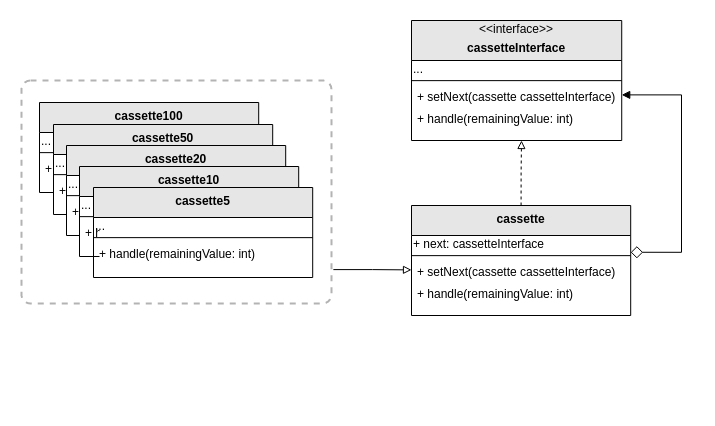

The diagram above was exported from draw.io. Its source (the exported page's mxGraphModel, read from the mxfile embedded in the PNG):
<mxGraphModel dx="1219" dy="757" grid="1" gridSize="10" guides="1" tooltips="1" connect="1" arrows="1" fold="1" page="1" pageScale="1" pageWidth="827" pageHeight="1169" math="0" shadow="0">
  <root>
    <mxCell id="WIyWlLk6GJQsqaUBKTNV-0" />
    <mxCell id="WIyWlLk6GJQsqaUBKTNV-1" parent="WIyWlLk6GJQsqaUBKTNV-0" />
    <mxCell id="vHZaXIz2MT3cHrC71UCh-0" value="" style="group" vertex="1" connectable="0" parent="WIyWlLk6GJQsqaUBKTNV-1">
      <mxGeometry x="430" y="270" width="210.22000000000003" height="120" as="geometry" />
    </mxCell>
    <mxCell id="vHZaXIz2MT3cHrC71UCh-1" value="&#10;cassetteInterface" style="swimlane;fontStyle=1;align=center;verticalAlign=top;childLayout=stackLayout;horizontal=1;startSize=40;horizontalStack=0;resizeParent=1;resizeLast=0;collapsible=1;marginBottom=0;rounded=0;shadow=0;strokeWidth=1;fillColor=#E6E6E6;" vertex="1" parent="vHZaXIz2MT3cHrC71UCh-0">
      <mxGeometry width="210.22" height="120" as="geometry">
        <mxRectangle x="230" y="140" width="160" height="26" as="alternateBounds" />
      </mxGeometry>
    </mxCell>
    <mxCell id="vHZaXIz2MT3cHrC71UCh-2" value="..." style="text;html=1;strokeColor=none;fillColor=none;align=left;verticalAlign=middle;whiteSpace=wrap;rounded=0;" vertex="1" parent="vHZaXIz2MT3cHrC71UCh-1">
      <mxGeometry y="40" width="210.22" height="16.776315789473685" as="geometry" />
    </mxCell>
    <mxCell id="vHZaXIz2MT3cHrC71UCh-3" value="" style="line;html=1;strokeWidth=1;align=left;verticalAlign=middle;spacingTop=-1;spacingLeft=3;spacingRight=3;rotatable=0;labelPosition=right;points=[];portConstraint=eastwest;" vertex="1" parent="vHZaXIz2MT3cHrC71UCh-1">
      <mxGeometry y="56.776315789473685" width="210.22" height="6.7105263157894735" as="geometry" />
    </mxCell>
    <mxCell id="vHZaXIz2MT3cHrC71UCh-4" value="+ setNext(cassette cassetteInterface)" style="text;align=left;verticalAlign=top;spacingLeft=4;spacingRight=4;overflow=hidden;rotatable=0;points=[[0,0.5],[1,0.5]];portConstraint=eastwest;" vertex="1" parent="vHZaXIz2MT3cHrC71UCh-1">
      <mxGeometry y="63.48684210526316" width="210.22" height="21.80921052631579" as="geometry" />
    </mxCell>
    <mxCell id="vHZaXIz2MT3cHrC71UCh-5" value="+ handle(remainingValue: int)" style="text;align=left;verticalAlign=top;spacingLeft=4;spacingRight=4;overflow=hidden;rotatable=0;points=[[0,0.5],[1,0.5]];portConstraint=eastwest;" vertex="1" parent="vHZaXIz2MT3cHrC71UCh-1">
      <mxGeometry y="85.29605263157895" width="210.22" height="21.80921052631579" as="geometry" />
    </mxCell>
    <mxCell id="vHZaXIz2MT3cHrC71UCh-6" value="&amp;lt;&amp;lt;interface&amp;gt;&amp;gt;" style="text;html=1;strokeColor=none;fillColor=none;align=center;verticalAlign=middle;whiteSpace=wrap;rounded=0;" vertex="1" parent="vHZaXIz2MT3cHrC71UCh-0">
      <mxGeometry width="210" height="16.78" as="geometry" />
    </mxCell>
    <mxCell id="vHZaXIz2MT3cHrC71UCh-7" value="" style="group;fontFamily=Verdana;rounded=0;glass=0;" vertex="1" connectable="0" parent="WIyWlLk6GJQsqaUBKTNV-1">
      <mxGeometry x="430" y="455" width="220" height="200" as="geometry" />
    </mxCell>
    <mxCell id="vHZaXIz2MT3cHrC71UCh-8" value="cassette" style="swimlane;fontStyle=1;align=center;verticalAlign=top;childLayout=stackLayout;horizontal=1;startSize=30;horizontalStack=0;resizeParent=1;resizeLast=0;collapsible=1;marginBottom=0;rounded=0;shadow=0;strokeWidth=1;fillColor=#E6E6E6;" vertex="1" parent="vHZaXIz2MT3cHrC71UCh-7">
      <mxGeometry width="219.1867298578199" height="110" as="geometry">
        <mxRectangle x="230" y="140" width="160" height="26" as="alternateBounds" />
      </mxGeometry>
    </mxCell>
    <mxCell id="vHZaXIz2MT3cHrC71UCh-9" value="+ next: cassetteInterface" style="text;html=1;strokeColor=none;fillColor=none;align=left;verticalAlign=middle;whiteSpace=wrap;rounded=0;" vertex="1" parent="vHZaXIz2MT3cHrC71UCh-8">
      <mxGeometry y="30" width="219.1867298578199" height="16.776315789473685" as="geometry" />
    </mxCell>
    <mxCell id="vHZaXIz2MT3cHrC71UCh-10" value="" style="line;html=1;strokeWidth=1;align=left;verticalAlign=middle;spacingTop=-1;spacingLeft=3;spacingRight=3;rotatable=0;labelPosition=right;points=[];portConstraint=eastwest;" vertex="1" parent="vHZaXIz2MT3cHrC71UCh-8">
      <mxGeometry y="46.776315789473685" width="219.1867298578199" height="6.7105263157894735" as="geometry" />
    </mxCell>
    <mxCell id="vHZaXIz2MT3cHrC71UCh-13" value="+ setNext(cassette cassetteInterface)" style="text;align=left;verticalAlign=top;spacingLeft=4;spacingRight=4;overflow=hidden;rotatable=0;points=[[0,0.5],[1,0.5]];portConstraint=eastwest;" vertex="1" parent="vHZaXIz2MT3cHrC71UCh-8">
      <mxGeometry y="53.48684210526316" width="219.1867298578199" height="21.80921052631579" as="geometry" />
    </mxCell>
    <mxCell id="vHZaXIz2MT3cHrC71UCh-14" value="+ handle(remainingValue: int)" style="text;align=left;verticalAlign=top;spacingLeft=4;spacingRight=4;overflow=hidden;rotatable=0;points=[[0,0.5],[1,0.5]];portConstraint=eastwest;" vertex="1" parent="vHZaXIz2MT3cHrC71UCh-8">
      <mxGeometry y="75.29605263157895" width="219.1867298578199" height="21.80921052631579" as="geometry" />
    </mxCell>
    <mxCell id="vHZaXIz2MT3cHrC71UCh-15" value="" style="group;fontFamily=Verdana;rounded=0;glass=0;" vertex="1" connectable="0" parent="WIyWlLk6GJQsqaUBKTNV-1">
      <mxGeometry x="58" y="352" width="220" height="200" as="geometry" />
    </mxCell>
    <mxCell id="vHZaXIz2MT3cHrC71UCh-16" value="cassette100" style="swimlane;fontStyle=1;align=center;verticalAlign=top;childLayout=stackLayout;horizontal=1;startSize=30;horizontalStack=0;resizeParent=1;resizeLast=0;collapsible=1;marginBottom=0;rounded=0;shadow=0;strokeWidth=1;fillColor=#E6E6E6;" vertex="1" parent="vHZaXIz2MT3cHrC71UCh-15">
      <mxGeometry width="219.19" height="90" as="geometry">
        <mxRectangle x="230" y="140" width="160" height="26" as="alternateBounds" />
      </mxGeometry>
    </mxCell>
    <mxCell id="vHZaXIz2MT3cHrC71UCh-17" value="..." style="text;html=1;strokeColor=none;fillColor=none;align=left;verticalAlign=middle;whiteSpace=wrap;rounded=0;" vertex="1" parent="vHZaXIz2MT3cHrC71UCh-16">
      <mxGeometry y="30" width="219.19" height="16.776315789473685" as="geometry" />
    </mxCell>
    <mxCell id="vHZaXIz2MT3cHrC71UCh-18" value="" style="line;html=1;strokeWidth=1;align=left;verticalAlign=middle;spacingTop=-1;spacingLeft=3;spacingRight=3;rotatable=0;labelPosition=right;points=[];portConstraint=eastwest;" vertex="1" parent="vHZaXIz2MT3cHrC71UCh-16">
      <mxGeometry y="46.776315789473685" width="219.19" height="6.7105263157894735" as="geometry" />
    </mxCell>
    <mxCell id="vHZaXIz2MT3cHrC71UCh-20" value="+ handle(remainingValue: int)" style="text;align=left;verticalAlign=top;spacingLeft=4;spacingRight=4;overflow=hidden;rotatable=0;points=[[0,0.5],[1,0.5]];portConstraint=eastwest;" vertex="1" parent="vHZaXIz2MT3cHrC71UCh-16">
      <mxGeometry y="53.48684210526316" width="219.19" height="21.80921052631579" as="geometry" />
    </mxCell>
    <mxCell id="vHZaXIz2MT3cHrC71UCh-21" value="" style="group;fontFamily=Verdana;rounded=0;glass=0;fillColor=#ffffff;" vertex="1" connectable="0" parent="WIyWlLk6GJQsqaUBKTNV-1">
      <mxGeometry x="72" y="374" width="220" height="200" as="geometry" />
    </mxCell>
    <mxCell id="vHZaXIz2MT3cHrC71UCh-22" value="cassette50" style="swimlane;fontStyle=1;align=center;verticalAlign=top;childLayout=stackLayout;horizontal=1;startSize=30;horizontalStack=0;resizeParent=1;resizeLast=0;collapsible=1;marginBottom=0;rounded=0;shadow=0;strokeWidth=1;fillColor=#E6E6E6;" vertex="1" parent="vHZaXIz2MT3cHrC71UCh-21">
      <mxGeometry width="219.19" height="90" as="geometry">
        <mxRectangle x="230" y="140" width="160" height="26" as="alternateBounds" />
      </mxGeometry>
    </mxCell>
    <mxCell id="vHZaXIz2MT3cHrC71UCh-23" value="..." style="text;html=1;strokeColor=none;fillColor=none;align=left;verticalAlign=middle;whiteSpace=wrap;rounded=0;" vertex="1" parent="vHZaXIz2MT3cHrC71UCh-22">
      <mxGeometry y="30" width="219.19" height="16.776315789473685" as="geometry" />
    </mxCell>
    <mxCell id="vHZaXIz2MT3cHrC71UCh-24" value="" style="line;html=1;strokeWidth=1;align=left;verticalAlign=middle;spacingTop=-1;spacingLeft=3;spacingRight=3;rotatable=0;labelPosition=right;points=[];portConstraint=eastwest;" vertex="1" parent="vHZaXIz2MT3cHrC71UCh-22">
      <mxGeometry y="46.776315789473685" width="219.19" height="6.7105263157894735" as="geometry" />
    </mxCell>
    <mxCell id="vHZaXIz2MT3cHrC71UCh-25" value="+ handle(remainingValue: int)" style="text;align=left;verticalAlign=top;spacingLeft=4;spacingRight=4;overflow=hidden;rotatable=0;points=[[0,0.5],[1,0.5]];portConstraint=eastwest;" vertex="1" parent="vHZaXIz2MT3cHrC71UCh-22">
      <mxGeometry y="53.48684210526316" width="219.19" height="21.80921052631579" as="geometry" />
    </mxCell>
    <mxCell id="vHZaXIz2MT3cHrC71UCh-27" value="" style="group;fontFamily=Verdana;rounded=0;glass=0;fillColor=#ffffff;" vertex="1" connectable="0" parent="WIyWlLk6GJQsqaUBKTNV-1">
      <mxGeometry x="85" y="395" width="220" height="200" as="geometry" />
    </mxCell>
    <mxCell id="vHZaXIz2MT3cHrC71UCh-28" value="cassette20" style="swimlane;fontStyle=1;align=center;verticalAlign=top;childLayout=stackLayout;horizontal=1;startSize=30;horizontalStack=0;resizeParent=1;resizeLast=0;collapsible=1;marginBottom=0;rounded=0;shadow=0;strokeWidth=1;fillColor=#E6E6E6;" vertex="1" parent="vHZaXIz2MT3cHrC71UCh-27">
      <mxGeometry width="219.19" height="90" as="geometry">
        <mxRectangle x="230" y="140" width="160" height="26" as="alternateBounds" />
      </mxGeometry>
    </mxCell>
    <mxCell id="vHZaXIz2MT3cHrC71UCh-29" value="..." style="text;html=1;strokeColor=none;fillColor=none;align=left;verticalAlign=middle;whiteSpace=wrap;rounded=0;" vertex="1" parent="vHZaXIz2MT3cHrC71UCh-28">
      <mxGeometry y="30" width="219.19" height="16.776315789473685" as="geometry" />
    </mxCell>
    <mxCell id="vHZaXIz2MT3cHrC71UCh-30" value="" style="line;html=1;strokeWidth=1;align=left;verticalAlign=middle;spacingTop=-1;spacingLeft=3;spacingRight=3;rotatable=0;labelPosition=right;points=[];portConstraint=eastwest;" vertex="1" parent="vHZaXIz2MT3cHrC71UCh-28">
      <mxGeometry y="46.776315789473685" width="219.19" height="6.7105263157894735" as="geometry" />
    </mxCell>
    <mxCell id="vHZaXIz2MT3cHrC71UCh-31" value="+ handle(remainingValue: int)" style="text;align=left;verticalAlign=top;spacingLeft=4;spacingRight=4;overflow=hidden;rotatable=0;points=[[0,0.5],[1,0.5]];portConstraint=eastwest;" vertex="1" parent="vHZaXIz2MT3cHrC71UCh-28">
      <mxGeometry y="53.48684210526316" width="219.19" height="21.80921052631579" as="geometry" />
    </mxCell>
    <mxCell id="vHZaXIz2MT3cHrC71UCh-32" value="" style="group;fontFamily=Verdana;rounded=0;glass=0;fillColor=#ffffff;" vertex="1" connectable="0" parent="WIyWlLk6GJQsqaUBKTNV-1">
      <mxGeometry x="98" y="416" width="220" height="200" as="geometry" />
    </mxCell>
    <mxCell id="vHZaXIz2MT3cHrC71UCh-33" value="cassette10" style="swimlane;fontStyle=1;align=center;verticalAlign=top;childLayout=stackLayout;horizontal=1;startSize=30;horizontalStack=0;resizeParent=1;resizeLast=0;collapsible=1;marginBottom=0;rounded=0;shadow=0;strokeWidth=1;fillColor=#E6E6E6;" vertex="1" parent="vHZaXIz2MT3cHrC71UCh-32">
      <mxGeometry width="219.19" height="90" as="geometry">
        <mxRectangle x="230" y="140" width="160" height="26" as="alternateBounds" />
      </mxGeometry>
    </mxCell>
    <mxCell id="vHZaXIz2MT3cHrC71UCh-34" value="..." style="text;html=1;strokeColor=none;fillColor=none;align=left;verticalAlign=middle;whiteSpace=wrap;rounded=0;" vertex="1" parent="vHZaXIz2MT3cHrC71UCh-33">
      <mxGeometry y="30" width="219.19" height="16.776315789473685" as="geometry" />
    </mxCell>
    <mxCell id="vHZaXIz2MT3cHrC71UCh-35" value="" style="line;html=1;strokeWidth=1;align=left;verticalAlign=middle;spacingTop=-1;spacingLeft=3;spacingRight=3;rotatable=0;labelPosition=right;points=[];portConstraint=eastwest;" vertex="1" parent="vHZaXIz2MT3cHrC71UCh-33">
      <mxGeometry y="46.776315789473685" width="219.19" height="6.7105263157894735" as="geometry" />
    </mxCell>
    <mxCell id="vHZaXIz2MT3cHrC71UCh-36" value="+ handle(remainingValue: int)" style="text;align=left;verticalAlign=top;spacingLeft=4;spacingRight=4;overflow=hidden;rotatable=0;points=[[0,0.5],[1,0.5]];portConstraint=eastwest;" vertex="1" parent="vHZaXIz2MT3cHrC71UCh-33">
      <mxGeometry y="53.48684210526316" width="219.19" height="21.80921052631579" as="geometry" />
    </mxCell>
    <mxCell id="vHZaXIz2MT3cHrC71UCh-37" value="" style="group;fontFamily=Verdana;rounded=0;glass=0;fillColor=#ffffff;" vertex="1" connectable="0" parent="WIyWlLk6GJQsqaUBKTNV-1">
      <mxGeometry x="118" y="443" width="220" height="200" as="geometry" />
    </mxCell>
    <mxCell id="vHZaXIz2MT3cHrC71UCh-38" value="cassette5" style="swimlane;fontStyle=1;align=center;verticalAlign=top;childLayout=stackLayout;horizontal=1;startSize=30;horizontalStack=0;resizeParent=1;resizeLast=0;collapsible=1;marginBottom=0;rounded=0;shadow=0;strokeWidth=1;fillColor=#E6E6E6;" vertex="1" parent="vHZaXIz2MT3cHrC71UCh-37">
      <mxGeometry x="-6" y="-6" width="219.19" height="90" as="geometry">
        <mxRectangle x="230" y="140" width="160" height="26" as="alternateBounds" />
      </mxGeometry>
    </mxCell>
    <mxCell id="vHZaXIz2MT3cHrC71UCh-39" value="..." style="text;html=1;strokeColor=none;fillColor=none;align=left;verticalAlign=middle;whiteSpace=wrap;rounded=0;" vertex="1" parent="vHZaXIz2MT3cHrC71UCh-38">
      <mxGeometry y="30" width="219.19" height="16.776315789473685" as="geometry" />
    </mxCell>
    <mxCell id="vHZaXIz2MT3cHrC71UCh-40" value="" style="line;html=1;strokeWidth=1;align=left;verticalAlign=middle;spacingTop=-1;spacingLeft=3;spacingRight=3;rotatable=0;labelPosition=right;points=[];portConstraint=eastwest;" vertex="1" parent="vHZaXIz2MT3cHrC71UCh-38">
      <mxGeometry y="46.776315789473685" width="219.19" height="6.7105263157894735" as="geometry" />
    </mxCell>
    <mxCell id="vHZaXIz2MT3cHrC71UCh-41" value="+ handle(remainingValue: int)" style="text;align=left;verticalAlign=top;spacingLeft=4;spacingRight=4;overflow=hidden;rotatable=0;points=[[0,0.5],[1,0.5]];portConstraint=eastwest;" vertex="1" parent="vHZaXIz2MT3cHrC71UCh-38">
      <mxGeometry y="53.48684210526316" width="219.19" height="21.80921052631579" as="geometry" />
    </mxCell>
    <mxCell id="vHZaXIz2MT3cHrC71UCh-42" style="edgeStyle=orthogonalEdgeStyle;rounded=0;orthogonalLoop=1;jettySize=auto;html=1;exitX=0.5;exitY=0;exitDx=0;exitDy=0;dashed=1;endArrow=block;endFill=0;" edge="1" parent="WIyWlLk6GJQsqaUBKTNV-1" source="vHZaXIz2MT3cHrC71UCh-8">
      <mxGeometry relative="1" as="geometry">
        <mxPoint x="540" y="390" as="targetPoint" />
      </mxGeometry>
    </mxCell>
    <mxCell id="vHZaXIz2MT3cHrC71UCh-43" style="edgeStyle=orthogonalEdgeStyle;rounded=0;orthogonalLoop=1;jettySize=auto;html=1;exitX=1;exitY=1;exitDx=0;exitDy=0;entryX=1;entryY=0.5;entryDx=0;entryDy=0;endArrow=block;endFill=1;startArrow=diamond;startFill=0;startSize=10;" edge="1" parent="WIyWlLk6GJQsqaUBKTNV-1" source="vHZaXIz2MT3cHrC71UCh-9" target="vHZaXIz2MT3cHrC71UCh-4">
      <mxGeometry relative="1" as="geometry">
        <Array as="points">
          <mxPoint x="700" y="502" />
          <mxPoint x="700" y="344" />
        </Array>
      </mxGeometry>
    </mxCell>
    <mxCell id="vHZaXIz2MT3cHrC71UCh-45" style="edgeStyle=orthogonalEdgeStyle;rounded=0;orthogonalLoop=1;jettySize=auto;html=1;exitX=1.006;exitY=0.848;exitDx=0;exitDy=0;entryX=0;entryY=0.5;entryDx=0;entryDy=0;startArrow=none;startFill=0;endArrow=block;endFill=0;startSize=10;exitPerimeter=0;" edge="1" parent="WIyWlLk6GJQsqaUBKTNV-1" source="vHZaXIz2MT3cHrC71UCh-44" target="vHZaXIz2MT3cHrC71UCh-13">
      <mxGeometry relative="1" as="geometry" />
    </mxCell>
    <mxCell id="vHZaXIz2MT3cHrC71UCh-44" value="" style="rounded=1;whiteSpace=wrap;html=1;arcSize=4;fillColor=none;dashed=1;strokeColor=#B3B3B3;strokeWidth=2;" vertex="1" parent="WIyWlLk6GJQsqaUBKTNV-1">
      <mxGeometry x="40" y="330" width="310" height="223" as="geometry" />
    </mxCell>
  </root>
</mxGraphModel>